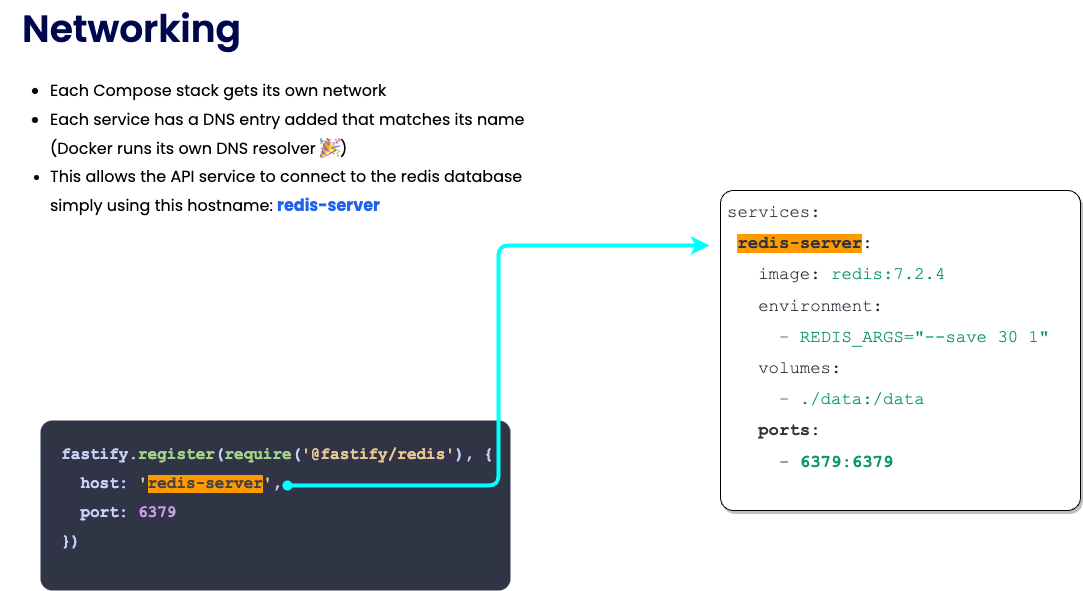

The diagram above was exported from draw.io. Its source (the exported page's mxGraphModel, read from the mxfile embedded in the PNG):
<mxGraphModel dx="1242" dy="662" grid="1" gridSize="10" guides="1" tooltips="1" connect="1" arrows="1" fold="1" page="1" pageScale="1" pageWidth="1169" pageHeight="827" math="0" shadow="0">
  <root>
    <mxCell id="0" />
    <mxCell id="1" parent="0" />
    <mxCell id="kn1RjHx-sGAE_x-0Ibc7-3" value="&lt;meta charset=&quot;utf-8&quot;&gt;&lt;b id=&quot;docs-internal-guid-c3f07058-7fff-9836-0e60-7cb8bf93da78&quot; style=&quot;font-weight:normal;&quot;&gt;&lt;p style=&quot;line-height:1.2;margin-top:0pt;margin-bottom:0pt;&quot; dir=&quot;ltr&quot;&gt;&lt;span style=&quot;font-size: 28.2pt; font-family: Poppins, sans-serif; color: rgb(0, 8, 77); background-color: transparent; font-weight: 600; font-style: normal; font-variant: normal; text-decoration: none; vertical-align: baseline;&quot;&gt;Networking&lt;/span&gt;&lt;/p&gt;&lt;/b&gt;&lt;br class=&quot;Apple-interchange-newline&quot;&gt;" style="text;whiteSpace=wrap;html=1;" parent="1" vertex="1">
      <mxGeometry x="20" y="10" width="250" height="80" as="geometry" />
    </mxCell>
    <mxCell id="kn1RjHx-sGAE_x-0Ibc7-4" value="&lt;meta charset=&quot;utf-8&quot;&gt;&lt;b id=&quot;docs-internal-guid-bad61e0c-7fff-db83-f8f8-05019bce8608&quot; style=&quot;font-weight:normal;&quot;&gt;&lt;ul style=&quot;margin-top:0;margin-bottom:0;padding-inline-start:48px;&quot;&gt;&lt;li aria-level=&quot;1&quot; style=&quot;list-style-type: disc; font-size: 12pt; font-family: Poppins, sans-serif; color: rgb(0, 0, 0); background-color: transparent; font-weight: 400; font-style: normal; font-variant: normal; text-decoration: none; vertical-align: baseline;&quot; dir=&quot;ltr&quot;&gt;&lt;p role=&quot;presentation&quot; style=&quot;line-height:1.7999999999999998;margin-top:0pt;margin-bottom:0pt;&quot; dir=&quot;ltr&quot;&gt;&lt;span style=&quot;font-size: 12pt; font-family: Poppins, sans-serif; color: rgb(0, 0, 0); background-color: transparent; font-weight: 400; font-style: normal; font-variant: normal; text-decoration: none; vertical-align: baseline;&quot;&gt;Each Compose stack gets its own network&lt;/span&gt;&lt;/p&gt;&lt;/li&gt;&lt;li aria-level=&quot;1&quot; style=&quot;list-style-type: disc; font-size: 12pt; font-family: Poppins, sans-serif; color: rgb(0, 0, 0); background-color: transparent; font-weight: 400; font-style: normal; font-variant: normal; text-decoration: none; vertical-align: baseline;&quot; dir=&quot;ltr&quot;&gt;&lt;p role=&quot;presentation&quot; style=&quot;line-height:1.7999999999999998;margin-top:0pt;margin-bottom:0pt;&quot; dir=&quot;ltr&quot;&gt;&lt;span style=&quot;font-size: 12pt; font-family: Poppins, sans-serif; color: rgb(0, 0, 0); background-color: transparent; font-weight: 400; font-style: normal; font-variant: normal; text-decoration: none; vertical-align: baseline;&quot;&gt;Each service has a DNS entry added that matches its name (Docker runs its own DNS resolver 🎉)&lt;/span&gt;&lt;/p&gt;&lt;/li&gt;&lt;li aria-level=&quot;1&quot; style=&quot;list-style-type: disc; font-size: 12pt; font-family: Roboto, sans-serif; color: rgb(0, 0, 0); background-color: transparent; font-weight: 400; font-style: normal; font-variant: normal; text-decoration: none; vertical-align: baseline;&quot; dir=&quot;ltr&quot;&gt;&lt;p role=&quot;presentation&quot; style=&quot;line-height:1.7999999999999998;margin-top:0pt;margin-bottom:12pt;&quot; dir=&quot;ltr&quot;&gt;&lt;span style=&quot;font-size: 12pt; font-family: Poppins, sans-serif; color: rgb(0, 0, 0); background-color: transparent; font-weight: 400; font-style: normal; font-variant: normal; text-decoration: none; vertical-align: baseline;&quot;&gt;This allows the API service to connect to the redis database simply using this hostname: &lt;/span&gt;&lt;span style=&quot;font-size: 12pt; font-family: Poppins, sans-serif; color: rgb(29, 99, 237); background-color: transparent; font-weight: 700; font-style: normal; font-variant: normal; text-decoration: none; vertical-align: baseline;&quot;&gt;redis-server&lt;/span&gt;&lt;/p&gt;&lt;/li&gt;&lt;/ul&gt;&lt;/b&gt;" style="text;whiteSpace=wrap;html=1;" parent="1" vertex="1">
      <mxGeometry y="80" width="560" height="200" as="geometry" />
    </mxCell>
    <mxCell id="kn1RjHx-sGAE_x-0Ibc7-5" value="&lt;b id=&quot;docs-internal-guid-193e3dd7-7fff-6f71-efa3-e2468ebf99d9&quot; style=&quot;font-weight:normal;&quot;&gt;&lt;br&gt;&lt;p style=&quot;line-height:1.7999999999999998;margin-top:0pt;margin-bottom:0pt;&quot; dir=&quot;ltr&quot;&gt;&lt;span style=&quot;font-size: 12pt; font-family: &amp;quot;Courier New&amp;quot;, monospace; color: rgb(198, 208, 245); background-color: rgb(48, 52, 70); font-weight: 700; font-style: normal; font-variant: normal; text-decoration: none; vertical-align: baseline;&quot;&gt;&amp;nbsp; fastify.&lt;/span&gt;&lt;span style=&quot;font-size: 12pt; font-family: &amp;quot;Courier New&amp;quot;, monospace; color: rgb(166, 209, 137); background-color: rgb(48, 52, 70); font-weight: 700; font-style: normal; font-variant: normal; text-decoration: none; vertical-align: baseline;&quot;&gt;register&lt;/span&gt;&lt;span style=&quot;font-size: 12pt; font-family: &amp;quot;Courier New&amp;quot;, monospace; color: rgb(198, 208, 245); background-color: rgb(48, 52, 70); font-weight: 700; font-style: normal; font-variant: normal; text-decoration: none; vertical-align: baseline;&quot;&gt;(&lt;/span&gt;&lt;span style=&quot;font-size: 12pt; font-family: &amp;quot;Courier New&amp;quot;, monospace; color: rgb(166, 209, 137); background-color: rgb(48, 52, 70); font-weight: 700; font-style: normal; font-variant: normal; text-decoration: none; vertical-align: baseline;&quot;&gt;require&lt;/span&gt;&lt;span style=&quot;font-size: 12pt; font-family: &amp;quot;Courier New&amp;quot;, monospace; color: rgb(198, 208, 245); background-color: rgb(48, 52, 70); font-weight: 700; font-style: normal; font-variant: normal; text-decoration: none; vertical-align: baseline;&quot;&gt;(&lt;/span&gt;&lt;span style=&quot;font-size: 12pt; font-family: &amp;quot;Courier New&amp;quot;, monospace; color: rgb(229, 200, 144); background-color: rgb(48, 52, 70); font-weight: 700; font-style: normal; font-variant: normal; text-decoration: none; vertical-align: baseline;&quot;&gt;'@fastify/redis'&lt;/span&gt;&lt;span style=&quot;font-size: 12pt; font-family: &amp;quot;Courier New&amp;quot;, monospace; color: rgb(198, 208, 245); background-color: rgb(48, 52, 70); font-weight: 700; font-style: normal; font-variant: normal; text-decoration: none; vertical-align: baseline;&quot;&gt;), {&lt;/span&gt;&lt;/p&gt;&lt;p style=&quot;line-height:1.7999999999999998;margin-top:0pt;margin-bottom:0pt;&quot; dir=&quot;ltr&quot;&gt;&lt;span style=&quot;font-size: 12pt; font-family: &amp;quot;Courier New&amp;quot;, monospace; color: rgb(198, 208, 245); background-color: rgb(48, 52, 70); font-weight: 700; font-style: normal; font-variant: normal; text-decoration: none; vertical-align: baseline;&quot;&gt;&amp;nbsp; &amp;nbsp; host: &lt;/span&gt;&lt;span style=&quot;font-size: 12pt; font-family: &amp;quot;Courier New&amp;quot;, monospace; color: rgb(229, 200, 144); background-color: rgb(48, 52, 70); font-weight: 700; font-style: normal; font-variant: normal; text-decoration: none; vertical-align: baseline;&quot;&gt;'&lt;/span&gt;&lt;span style=&quot;font-size: 12pt; font-family: &amp;quot;Courier New&amp;quot;, monospace; color: rgb(67, 67, 67); background-color: rgb(255, 153, 0); font-weight: 700; font-style: normal; font-variant: normal; text-decoration: none; vertical-align: baseline;&quot;&gt;redis-server&lt;/span&gt;&lt;span style=&quot;font-size: 12pt; font-family: &amp;quot;Courier New&amp;quot;, monospace; color: rgb(229, 200, 144); background-color: rgb(48, 52, 70); font-weight: 700; font-style: normal; font-variant: normal; text-decoration: none; vertical-align: baseline;&quot;&gt;'&lt;/span&gt;&lt;span style=&quot;font-size: 12pt; font-family: &amp;quot;Courier New&amp;quot;, monospace; color: rgb(198, 208, 245); background-color: rgb(48, 52, 70); font-weight: 700; font-style: normal; font-variant: normal; text-decoration: none; vertical-align: baseline;&quot;&gt;,&lt;/span&gt;&lt;/p&gt;&lt;p style=&quot;line-height:1.7999999999999998;margin-top:0pt;margin-bottom:0pt;&quot; dir=&quot;ltr&quot;&gt;&lt;span style=&quot;font-size: 12pt; font-family: &amp;quot;Courier New&amp;quot;, monospace; color: rgb(198, 208, 245); background-color: rgb(48, 52, 70); font-weight: 700; font-style: normal; font-variant: normal; text-decoration: none; vertical-align: baseline;&quot;&gt;&amp;nbsp; &amp;nbsp; port: &lt;/span&gt;&lt;span style=&quot;font-size: 12pt; font-family: &amp;quot;Courier New&amp;quot;, monospace; color: rgb(202, 158, 230); background-color: rgb(48, 52, 70); font-weight: 700; font-style: normal; font-variant: normal; text-decoration: none; vertical-align: baseline;&quot;&gt;6379&lt;/span&gt;&lt;/p&gt;&lt;p style=&quot;line-height:1.7999999999999998;margin-top:0pt;margin-bottom:0pt;&quot; dir=&quot;ltr&quot;&gt;&lt;span style=&quot;font-size: 12pt; font-family: &amp;quot;Courier New&amp;quot;, monospace; color: rgb(198, 208, 245); background-color: rgb(48, 52, 70); font-weight: 700; font-style: normal; font-variant: normal; text-decoration: none; vertical-align: baseline;&quot;&gt;&amp;nbsp; })&lt;/span&gt;&lt;/p&gt;&lt;/b&gt;" style="text;whiteSpace=wrap;html=1;fillColor=#303546;rounded=1;arcSize=7;" parent="1" vertex="1">
      <mxGeometry x="40" y="430" width="470" height="170" as="geometry" />
    </mxCell>
    <mxCell id="kn1RjHx-sGAE_x-0Ibc7-6" value="&lt;meta charset=&quot;utf-8&quot;&gt;&lt;b id=&quot;docs-internal-guid-07c7e21e-7fff-9b25-433f-dba649efe9bd&quot; style=&quot;font-weight:normal;&quot;&gt;&lt;p style=&quot;line-height:1.7999999999999998;margin-top:0pt;margin-bottom:0pt;&quot; dir=&quot;ltr&quot;&gt;&lt;span style=&quot;font-size: 13pt; font-family: &amp;quot;Courier New&amp;quot;, monospace; color: rgb(43, 52, 63); background-color: rgb(255, 255, 255); font-weight: 400; font-style: normal; font-variant: normal; text-decoration: none; vertical-align: baseline;&quot;&gt;services&lt;/span&gt;&lt;span style=&quot;font-size: 13pt; font-family: &amp;quot;Courier New&amp;quot;, monospace; color: rgb(36, 41, 46); background-color: rgb(255, 255, 255); font-weight: 400; font-style: normal; font-variant: normal; text-decoration: none; vertical-align: baseline;&quot;&gt;:&lt;/span&gt;&lt;/p&gt;&lt;p style=&quot;line-height:1.7999999999999998;margin-top:0pt;margin-bottom:0pt;&quot; dir=&quot;ltr&quot;&gt;&lt;span style=&quot;font-size: 13pt; font-family: &amp;quot;Courier New&amp;quot;, monospace; color: rgb(36, 41, 46); background-color: rgb(255, 255, 255); font-weight: 700; font-style: normal; font-variant: normal; text-decoration: none; vertical-align: baseline;&quot;&gt;&amp;nbsp;&lt;/span&gt;&lt;span style=&quot;font-size: 13pt; font-family: &amp;quot;Courier New&amp;quot;, monospace; color: rgb(43, 52, 63); background-color: rgb(255, 153, 0); font-weight: 700; font-style: normal; font-variant: normal; text-decoration: none; vertical-align: baseline;&quot;&gt;redis-server&lt;/span&gt;&lt;span style=&quot;font-size: 13pt; font-family: &amp;quot;Courier New&amp;quot;, monospace; color: rgb(36, 41, 46); background-color: rgb(255, 255, 255); font-weight: 700; font-style: normal; font-variant: normal; text-decoration: none; vertical-align: baseline;&quot;&gt;:&lt;/span&gt;&lt;/p&gt;&lt;p style=&quot;line-height:1.7999999999999998;margin-top:0pt;margin-bottom:0pt;&quot; dir=&quot;ltr&quot;&gt;&lt;span style=&quot;font-size: 13pt; font-family: &amp;quot;Courier New&amp;quot;, monospace; color: rgb(36, 41, 46); background-color: rgb(255, 255, 255); font-weight: 400; font-style: normal; font-variant: normal; text-decoration: none; vertical-align: baseline;&quot;&gt;&amp;nbsp;&amp;nbsp;&amp;nbsp;&lt;/span&gt;&lt;span style=&quot;font-size: 13pt; font-family: &amp;quot;Courier New&amp;quot;, monospace; color: rgb(43, 52, 63); background-color: rgb(255, 255, 255); font-weight: 400; font-style: normal; font-variant: normal; text-decoration: none; vertical-align: baseline;&quot;&gt;image&lt;/span&gt;&lt;span style=&quot;font-size: 13pt; font-family: &amp;quot;Courier New&amp;quot;, monospace; color: rgb(36, 41, 46); background-color: rgb(255, 255, 255); font-weight: 400; font-style: normal; font-variant: normal; text-decoration: none; vertical-align: baseline;&quot;&gt;: &lt;/span&gt;&lt;span style=&quot;font-size: 13pt; font-family: &amp;quot;Courier New&amp;quot;, monospace; color: rgb(12, 150, 113); background-color: rgb(255, 255, 255); font-weight: 400; font-style: normal; font-variant: normal; text-decoration: none; vertical-align: baseline;&quot;&gt;redis:7.2.4&lt;/span&gt;&lt;/p&gt;&lt;p style=&quot;line-height:1.7999999999999998;margin-top:0pt;margin-bottom:0pt;&quot; dir=&quot;ltr&quot;&gt;&lt;span style=&quot;font-size: 13pt; font-family: &amp;quot;Courier New&amp;quot;, monospace; color: rgb(36, 41, 46); background-color: rgb(255, 255, 255); font-weight: 400; font-style: normal; font-variant: normal; text-decoration: none; vertical-align: baseline;&quot;&gt;&amp;nbsp;&amp;nbsp;&amp;nbsp;&lt;/span&gt;&lt;span style=&quot;font-size: 13pt; font-family: &amp;quot;Courier New&amp;quot;, monospace; color: rgb(43, 52, 63); background-color: rgb(255, 255, 255); font-weight: 400; font-style: normal; font-variant: normal; text-decoration: none; vertical-align: baseline;&quot;&gt;environment&lt;/span&gt;&lt;span style=&quot;font-size: 13pt; font-family: &amp;quot;Courier New&amp;quot;, monospace; color: rgb(36, 41, 46); background-color: rgb(255, 255, 255); font-weight: 400; font-style: normal; font-variant: normal; text-decoration: none; vertical-align: baseline;&quot;&gt;:&lt;/span&gt;&lt;/p&gt;&lt;p style=&quot;line-height:1.7999999999999998;margin-top:0pt;margin-bottom:0pt;&quot; dir=&quot;ltr&quot;&gt;&lt;span style=&quot;font-size: 13pt; font-family: &amp;quot;Courier New&amp;quot;, monospace; color: rgb(36, 41, 46); background-color: rgb(255, 255, 255); font-weight: 400; font-style: normal; font-variant: normal; text-decoration: none; vertical-align: baseline;&quot;&gt;&amp;nbsp;&amp;nbsp;&amp;nbsp;&amp;nbsp;&amp;nbsp;&lt;/span&gt;&lt;span style=&quot;font-size: 13pt; font-family: &amp;quot;Courier New&amp;quot;, monospace; color: rgb(153, 153, 153); background-color: rgb(255, 255, 255); font-weight: 400; font-style: normal; font-variant: normal; text-decoration: none; vertical-align: baseline;&quot;&gt;-&lt;/span&gt;&lt;span style=&quot;font-size: 13pt; font-family: &amp;quot;Courier New&amp;quot;, monospace; color: rgb(36, 41, 46); background-color: rgb(255, 255, 255); font-weight: 400; font-style: normal; font-variant: normal; text-decoration: none; vertical-align: baseline;&quot;&gt; &lt;/span&gt;&lt;span style=&quot;font-size: 13pt; font-family: &amp;quot;Courier New&amp;quot;, monospace; color: rgb(12, 150, 113); background-color: rgb(255, 255, 255); font-weight: 400; font-style: normal; font-variant: normal; text-decoration: none; vertical-align: baseline;&quot;&gt;REDIS_ARGS=&quot;--save 30 1&quot;&lt;/span&gt;&lt;/p&gt;&lt;p style=&quot;line-height:1.7999999999999998;margin-top:0pt;margin-bottom:0pt;&quot; dir=&quot;ltr&quot;&gt;&lt;span style=&quot;font-size: 13pt; font-family: &amp;quot;Courier New&amp;quot;, monospace; color: rgb(36, 41, 46); background-color: rgb(255, 255, 255); font-weight: 400; font-style: normal; font-variant: normal; text-decoration: none; vertical-align: baseline;&quot;&gt;&amp;nbsp;&amp;nbsp;&amp;nbsp;&lt;/span&gt;&lt;span style=&quot;font-size: 13pt; font-family: &amp;quot;Courier New&amp;quot;, monospace; color: rgb(43, 52, 63); background-color: rgb(255, 255, 255); font-weight: 400; font-style: normal; font-variant: normal; text-decoration: none; vertical-align: baseline;&quot;&gt;volumes&lt;/span&gt;&lt;span style=&quot;font-size: 13pt; font-family: &amp;quot;Courier New&amp;quot;, monospace; color: rgb(36, 41, 46); background-color: rgb(255, 255, 255); font-weight: 400; font-style: normal; font-variant: normal; text-decoration: none; vertical-align: baseline;&quot;&gt;:&lt;/span&gt;&lt;/p&gt;&lt;p style=&quot;line-height:1.7999999999999998;margin-top:0pt;margin-bottom:0pt;&quot; dir=&quot;ltr&quot;&gt;&lt;span style=&quot;font-size: 13pt; font-family: &amp;quot;Courier New&amp;quot;, monospace; color: rgb(36, 41, 46); background-color: rgb(255, 255, 255); font-weight: 400; font-style: normal; font-variant: normal; text-decoration: none; vertical-align: baseline;&quot;&gt;&amp;nbsp;&amp;nbsp;&amp;nbsp;&amp;nbsp;&amp;nbsp;&lt;/span&gt;&lt;span style=&quot;font-size: 13pt; font-family: &amp;quot;Courier New&amp;quot;, monospace; color: rgb(153, 153, 153); background-color: rgb(255, 255, 255); font-weight: 400; font-style: normal; font-variant: normal; text-decoration: none; vertical-align: baseline;&quot;&gt;-&lt;/span&gt;&lt;span style=&quot;font-size: 13pt; font-family: &amp;quot;Courier New&amp;quot;, monospace; color: rgb(36, 41, 46); background-color: rgb(255, 255, 255); font-weight: 400; font-style: normal; font-variant: normal; text-decoration: none; vertical-align: baseline;&quot;&gt; &lt;/span&gt;&lt;span style=&quot;font-size: 13pt; font-family: &amp;quot;Courier New&amp;quot;, monospace; color: rgb(12, 150, 113); background-color: rgb(255, 255, 255); font-weight: 400; font-style: normal; font-variant: normal; text-decoration: none; vertical-align: baseline;&quot;&gt;./data:/data&lt;/span&gt;&lt;/p&gt;&lt;p style=&quot;line-height:1.7999999999999998;margin-top:0pt;margin-bottom:0pt;&quot; dir=&quot;ltr&quot;&gt;&lt;span style=&quot;font-size: 13pt; font-family: &amp;quot;Courier New&amp;quot;, monospace; color: rgb(36, 41, 46); background-color: rgb(255, 255, 255); font-weight: 400; font-style: normal; font-variant: normal; text-decoration: none; vertical-align: baseline;&quot;&gt;&amp;nbsp;&amp;nbsp;&amp;nbsp;&lt;/span&gt;&lt;span style=&quot;font-size: 13pt; font-family: &amp;quot;Courier New&amp;quot;, monospace; color: rgb(43, 52, 63); background-color: transparent; font-weight: 700; font-style: normal; font-variant: normal; text-decoration: none; vertical-align: baseline;&quot;&gt;ports&lt;/span&gt;&lt;span style=&quot;font-size: 13pt; font-family: &amp;quot;Courier New&amp;quot;, monospace; color: rgb(36, 41, 46); background-color: transparent; font-weight: 700; font-style: normal; font-variant: normal; text-decoration: none; vertical-align: baseline;&quot;&gt;:&lt;/span&gt;&lt;/p&gt;&lt;p style=&quot;line-height:1.7999999999999998;margin-top:0pt;margin-bottom:0pt;&quot; dir=&quot;ltr&quot;&gt;&lt;span style=&quot;font-size: 13pt; font-family: &amp;quot;Courier New&amp;quot;, monospace; color: rgb(36, 41, 46); background-color: rgb(255, 255, 255); font-weight: 400; font-style: normal; font-variant: normal; text-decoration: none; vertical-align: baseline;&quot;&gt;&amp;nbsp;&amp;nbsp;&amp;nbsp;&amp;nbsp;&amp;nbsp;&lt;/span&gt;&lt;span style=&quot;font-size: 13pt; font-family: &amp;quot;Courier New&amp;quot;, monospace; color: rgb(153, 153, 153); background-color: transparent; font-weight: 700; font-style: normal; font-variant: normal; text-decoration: none; vertical-align: baseline;&quot;&gt;-&lt;/span&gt;&lt;span style=&quot;font-size: 13pt; font-family: &amp;quot;Courier New&amp;quot;, monospace; color: rgb(36, 41, 46); background-color: transparent; font-weight: 700; font-style: normal; font-variant: normal; text-decoration: none; vertical-align: baseline;&quot;&gt; &lt;/span&gt;&lt;span style=&quot;font-size: 13pt; font-family: &amp;quot;Courier New&amp;quot;, monospace; color: rgb(12, 150, 113); background-color: transparent; font-weight: 700; font-style: normal; font-variant: normal; text-decoration: none; vertical-align: baseline;&quot;&gt;6379:6379&lt;/span&gt;&lt;/p&gt;&lt;/b&gt;&lt;br class=&quot;Apple-interchange-newline&quot;&gt;" style="text;whiteSpace=wrap;html=1;fillColor=default;shadow=1;rounded=1;arcSize=4;strokeColor=default;spacingLeft=5;" parent="1" vertex="1">
      <mxGeometry x="720" y="200" width="360" height="320" as="geometry" />
    </mxCell>
    <mxCell id="kn1RjHx-sGAE_x-0Ibc7-8" value="" style="ellipse;whiteSpace=wrap;html=1;aspect=fixed;rounded=1;shadow=0;strokeColor=none;fillColor=none;" parent="1" vertex="1">
      <mxGeometry x="709" y="240" width="30" height="30" as="geometry" />
    </mxCell>
    <mxCell id="kn1RjHx-sGAE_x-0Ibc7-10" style="edgeStyle=elbowEdgeStyle;html=1;entryX=0;entryY=0.5;entryDx=0;entryDy=0;strokeWidth=4;strokeColor=#00FFFF;startArrow=oval;startFill=1;" parent="1" source="kn1RjHx-sGAE_x-0Ibc7-9" target="kn1RjHx-sGAE_x-0Ibc7-8" edge="1">
      <mxGeometry relative="1" as="geometry" />
    </mxCell>
    <mxCell id="kn1RjHx-sGAE_x-0Ibc7-9" value="" style="ellipse;whiteSpace=wrap;html=1;aspect=fixed;rounded=1;shadow=1;strokeColor=none;fillColor=none;" parent="1" vertex="1">
      <mxGeometry x="257" y="480" width="30" height="30" as="geometry" />
    </mxCell>
  </root>
</mxGraphModel>